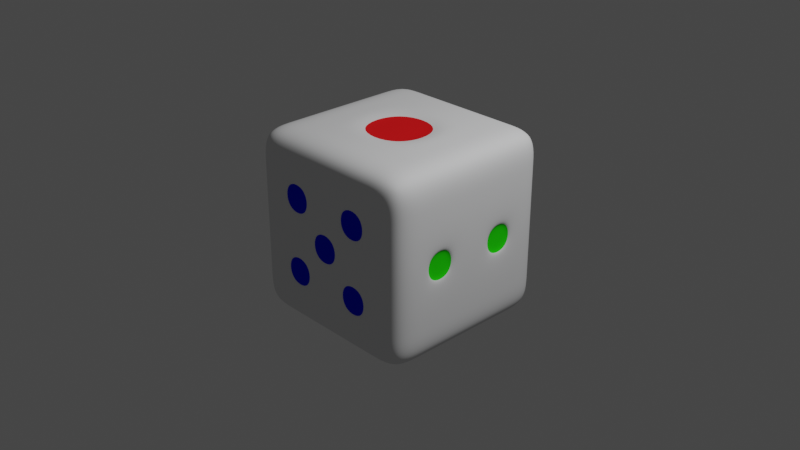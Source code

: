 # Source: blend.blend  (saved by Blender 3.5.10; exported with 4.5.12 LTS)
import bpy
from mathutils import Matrix  # noqa: F401  (used for matrix-valued properties, if any)

bpy.ops.wm.read_factory_settings(use_empty=True)
scene = bpy.context.scene
scene.name = 'Scene'

# ---- collections
col_collection = bpy.data.collections.new('Collection'); scene.collection.children.link(col_collection)

# ---- materials (node trees are filled in below, after node groups)
mat_material = bpy.data.materials.new('Material')
mat_material.alpha_threshold = 0.0
mat_material.use_transparent_shadow = False
mat_material.diffuse_color = (0.7883, 0.7912, 0.8, 1.0)
mat_material.roughness = 0.5
mat_material.line_color = (0.0, 0.0, 0.0, 1.0)
mat_001 = bpy.data.materials.new('材质.001')
mat_001.use_transparent_shadow = False
mat_001.diffuse_color = (0.8, 0.01284, 0.01509, 1.0)
mat_002 = bpy.data.materials.new('材质.002')
mat_002.use_transparent_shadow = False
mat_002.diffuse_color = (0.001002, 0.008386, 0.8, 1.0)
mat_003 = bpy.data.materials.new('材质.003')
mat_003.use_transparent_shadow = False
mat_003.diffuse_color = (0.02079, 0.8, 0.004005, 1.0)

# ---- node groups
ng_auto_smooth = bpy.data.node_groups.new('Auto Smooth', 'GeometryNodeTree')
_s = ng_auto_smooth.interface.new_socket(name='Geometry', in_out='OUTPUT', socket_type='NodeSocketGeometry')
_s = ng_auto_smooth.interface.new_socket(name='Geometry', in_out='INPUT', socket_type='NodeSocketGeometry')
_s = ng_auto_smooth.interface.new_socket(name='Angle', in_out='INPUT', socket_type='NodeSocketFloat')
_s.subtype = 'ANGLE'
_s.min_value = 0.0
_s.max_value = 3.142
ng_auto_smooth.is_modifier = True
_N = ng_auto_smooth.nodes; _L = ng_auto_smooth.links
n0 = _N.new('NodeGroupOutput'); n0.name = 'Group Output'; n0.location = (480, -100)
n1 = _N.new('NodeGroupInput'); n1.name = 'Group Input'; n1.location = (-420, -300)
n2 = _N.new('NodeGroupInput'); n2.name = 'Group Input.001'; n2.location = (-60, -100)
n3 = _N.new('GeometryNodeSetShadeSmooth'); n3.name = 'Set Shade Smooth'; n3.location = (120, -100)
n3.domain = 'EDGE'
n4 = _N.new('GeometryNodeSetShadeSmooth'); n4.name = 'Set Shade Smooth.001'; n4.location = (300, -100)
n5 = _N.new('GeometryNodeInputMeshEdgeAngle'); n5.name = 'Edge Angle'; n5.location = (-420, -220)
n6 = _N.new('GeometryNodeInputEdgeSmooth'); n6.name = 'Is Edge Smooth'; n6.location = (-60, -160)
n7 = _N.new('GeometryNodeInputShadeSmooth'); n7.name = 'Is Face Smooth'; n7.location = (-240, -340)
n8 = _N.new('FunctionNodeBooleanMath'); n8.name = 'Boolean Math'; n8.location = (-60, -220)
n9 = _N.new('FunctionNodeCompare'); n9.name = 'Compare'; n9.location = (-240, -180)
n9.operation = 'LESS_EQUAL'
_L.new(n5.outputs[0], n9.inputs[0])
_L.new(n4.outputs[0], n0.inputs[0])
_L.new(n1.outputs[1], n9.inputs[1])
_L.new(n9.outputs[0], n8.inputs[0])
_L.new(n7.outputs[0], n8.inputs[1])
_L.new(n2.outputs[0], n3.inputs[0])
_L.new(n6.outputs[0], n3.inputs[1])
_L.new(n3.outputs[0], n4.inputs[0])
_L.new(n8.outputs[0], n3.inputs[2])
n0.is_active_output = True

# ---- material node trees

# ---- world
world_world = bpy.data.worlds.new('World'); scene.world = world_world
world_world.use_nodes = True; world_world.node_tree.nodes.clear()
_N = world_world.node_tree.nodes; _L = world_world.node_tree.links
n0 = _N.new('ShaderNodeOutputWorld'); n0.name = 'World Output'; n0.location = (300, 300)
n1 = _N.new('ShaderNodeBackground'); n1.name = 'Background'; n1.location = (10, 300)
n1.inputs[0].default_value = (0.05088, 0.05088, 0.05088, 1.0)
_L.new(n1.outputs[0], n0.inputs[0])
n0.is_active_output = True
world_world.color = (0.05088, 0.05088, 0.05088)
world_world.use_sun_shadow = False
world_world.sun_shadow_jitter_overblur = 0.0

# ---- cameras
cam_camera = bpy.data.cameras.new('Camera')
cam_camera.clip_end = 100.0
cam_camera.ortho_scale = 7.314

# ---- lights
light_light = bpy.data.lights.new('Light', 'POINT')
light_light.transmission_factor = 0.0
light_light.energy = 1000.0
light_light.shadow_soft_size = 0.1
light_light.shadow_maximum_resolution = 0.006
light_light.use_absolute_resolution = True

# ---- meshes
me_cube = bpy.data.meshes.new('Cube')
me_cube.from_pydata([(1.0, 1.0, 1.0), (1.0, 1.0, -1.0), (1.0, -1.0, 1.0), (1.0, -1.0, -1.0), (-1.0, 1.0, 1.0), (-1.0, 1.0, -1.0), (-1.0, -1.0, 1.0), (-1.0, -1.0, -1.0), (-1.0, 0.6, -1.0), (-1.0, 0.2, -1.0), (-1.0, -0.2, -1.0), (-1.0, -0.6, -1.0), (0.6, 1.0, -1.0), (0.2, 1.0, -1.0), (-0.2, 1.0, -1.0), (-0.6, 1.0, -1.0), (1.0, 1.0, 0.6), (1.0, 1.0, 0.2), (1.0, 1.0, -0.2), (1.0, 1.0, -0.6), (-1.0, -1.0, -0.6), (-1.0, -1.0, -0.2), (-1.0, -1.0, 0.2), (-1.0, -1.0, 0.6), (1.0, -1.0, 0.6), (1.0, -1.0, 0.2), (1.0, -1.0, -0.2), (1.0, -1.0, -0.6), (-1.0, 1.0, 0.6), (-1.0, 1.0, 0.2), (-1.0, 1.0, -0.2), (-1.0, 1.0, -0.6), (0.6, -1.0, 1.0), (0.2, -1.0, 1.0), (-0.2, -1.0, 1.0), (-0.6, -1.0, 1.0), (1.0, 0.6, 1.0), (1.0, 0.2, 1.0), (1.0, -0.2, 1.0), (1.0, -0.6, 1.0), (-0.6, -1.0, -1.0), (-0.2, -1.0, -1.0), (0.2, -1.0, -1.0), (0.6, -1.0, -1.0), (-1.0, -0.6, 1.0), (-1.0, -0.2, 1.0), (-1.0, 0.2, 1.0), (-1.0, 0.6, 1.0), (-0.6, 1.0, 1.0), (-0.2, 1.0, 1.0), (0.2, 1.0, 1.0), (0.6, 1.0, 1.0), (1.0, -0.6, -1.0), (1.0, -0.2, -1.0), (1.0, 0.2, -1.0), (1.0, 0.6, -1.0), (-0.5265, 0.96, -0.5265), (-0.2735, 0.96, -0.5265), (0.2, 1.0, -0.6), (0.6, 1.0, -0.6), (-0.5265, 0.96, -0.2735), (-0.1265, 0.96, -0.1265), (0.1265, 0.96, -0.1265), (0.6, 1.0, -0.2), (-0.6, 1.0, 0.2), (-0.1265, 0.96, 0.1265), (0.2735, 0.96, 0.2735), (0.5265, 0.96, 0.2735), (-0.6, 1.0, 0.6), (-0.2, 1.0, 0.6), (0.2735, 0.96, 0.5265), (0.5265, 0.96, 0.5265), (1.0, 0.6, -0.6), (1.0, 0.2, -0.6), (1.0, -0.2, -0.6), (1.0, -0.6, -0.6), (0.96, 0.5265, -0.1265), (0.96, 0.2735, -0.1265), (0.96, -0.2735, -0.1265), (0.96, -0.5265, -0.1265), (0.96, 0.5265, 0.1265), (0.96, 0.2735, 0.1265), (0.96, -0.2735, 0.1265), (0.96, -0.5265, 0.1265), (1.0, 0.6, 0.6), (1.0, 0.2, 0.6), (1.0, -0.2, 0.6), (1.0, -0.6, 0.6), (-0.5265, 0.5265, -0.96), (-0.5265, 0.2735, -0.96), (-0.5265, -0.2735, -0.96), (-0.5265, -0.5265, -0.96), (-0.2735, 0.5265, -0.96), (-0.2735, 0.2735, -0.96), (-0.2735, -0.2735, -0.96), (-0.2735, -0.5265, -0.96), (0.1265, 0.5265, -0.96), (0.1265, 0.2735, -0.96), (0.1265, -0.2735, -0.96), (0.1265, -0.5265, -0.96), (0.5265, 0.5265, -0.96), (0.5265, 0.2735, -0.96), (0.5265, -0.2735, -0.96), (0.5265, -0.5265, -0.96), (-0.96, -0.5265, -0.5265), (-0.96, -0.2735, -0.5265), (-0.96, 0.2735, -0.5265), (-0.96, 0.5265, -0.5265), (-0.96, -0.5265, -0.2735), (-0.96, -0.2735, -0.2735), (-0.96, 0.2735, -0.2735), (-0.96, 0.5265, -0.2735), (-0.96, -0.5265, 0.2735), (-0.96, -0.2735, 0.2735), (-0.96, 0.2735, 0.2735), (-0.96, 0.5265, 0.2735), (-0.96, -0.5265, 0.5265), (-0.96, -0.2735, 0.5265), (-0.96, 0.2735, 0.5265), (-0.96, 0.5265, 0.5265), (0.5265, -0.96, -0.5265), (0.2735, -0.96, -0.5265), (-0.2735, -0.96, -0.5265), (-0.5265, -0.96, -0.5265), (0.5265, -0.96, -0.2735), (0.1265, -0.96, -0.1265), (-0.2735, -0.96, -0.2735), (-0.5265, -0.96, -0.2735), (0.5265, -0.96, 0.2735), (0.1265, -0.96, 0.1265), (-0.2735, -0.96, 0.2735), (-0.5265, -0.96, 0.2735), (0.5265, -0.96, 0.5265), (0.2735, -0.96, 0.5265), (-0.2735, -0.96, 0.5265), (-0.5265, -0.96, 0.5265), (0.6, 0.6, 1.0), (0.6, 0.2, 1.0), (0.6, -0.2, 1.0), (0.6, -0.6, 1.0), (0.2, 0.6, 1.0), (0.2594, 0.2594, 0.96), (0.2594, -0.2594, 0.96), (0.2, -0.6, 1.0), (-0.2, 0.6, 1.0), (-0.2594, 0.2594, 0.96), (-0.2594, -0.2594, 0.96), (-0.2, -0.6, 1.0), (-0.6, 0.6, 1.0), (-0.6, 0.2, 1.0), (-0.6, -0.2, 1.0), (-0.6, -0.6, 1.0), (-0.6, 0.6, -1.0), (-0.6, 0.2, -1.0), (-0.1265, 0.5265, -0.96), (-0.1265, 0.2735, -0.96), (-0.2, 0.6, -1.0), (-0.2, 0.2, -1.0), (0.2735, 0.5265, -0.96), (0.2735, 0.2735, -0.96), (0.2, 0.6, -1.0), (0.2, 0.2, -1.0), (0.6, 0.6, -1.0), (0.6, 0.2, -1.0), (-0.6, -0.2, -1.0), (-0.6, -0.6, -1.0), (-0.1265, -0.2735, -0.96), (-0.1265, -0.5265, -0.96), (-0.2, -0.2, -1.0), (-0.2, -0.6, -1.0), (0.2735, -0.2735, -0.96), (0.2735, -0.5265, -0.96), (0.2, -0.2, -1.0), (0.2, -0.6, -1.0), (0.6, -0.2, -1.0), (0.6, -0.6, -1.0), (-0.6, 1.0, -0.6), (-0.2, 1.0, -0.6), (-0.6, 1.0, -0.2), (0.2, 1.0, -0.2), (-0.2, 1.0, -0.2), (-0.2735, 0.96, -0.2735), (-0.2, 1.0, 0.2), (0.6, 1.0, 0.2), (0.2, 1.0, 0.2), (0.1265, 0.96, 0.1265), (0.2, 1.0, 0.6), (0.6, 1.0, 0.6), (1.0, 0.6, -0.2), (1.0, 0.2, -0.2), (1.0, -0.2, -0.2), (1.0, -0.6, -0.2), (1.0, 0.6, 0.2), (1.0, 0.2, 0.2), (1.0, -0.2, 0.2), (1.0, -0.6, 0.2), (-1.0, -0.6, -0.6), (-1.0, -0.2, -0.6), (-1.0, 0.2, -0.6), (-1.0, 0.6, -0.6), (-1.0, -0.6, -0.2), (-1.0, -0.2, -0.2), (-1.0, 0.2, -0.2), (-1.0, 0.6, -0.2), (-1.0, -0.6, 0.2), (-1.0, -0.2, 0.2), (-1.0, 0.2, 0.2), (-1.0, 0.6, 0.2), (-1.0, -0.6, 0.6), (-1.0, -0.2, 0.6), (-1.0, 0.2, 0.6), (-1.0, 0.6, 0.6), (0.6, -1.0, -0.6), (0.2, -1.0, -0.6), (-0.2, -1.0, -0.6), (-0.6, -1.0, -0.6), (0.6, -1.0, -0.2), (-0.6, -1.0, -0.2), (0.2, -1.0, -0.2), (0.2735, -0.96, -0.2735), (-0.2, -1.0, -0.2), (-0.1265, -0.96, -0.1265), (0.6, -1.0, 0.2), (-0.6, -1.0, 0.2), (0.2, -1.0, 0.2), (0.2735, -0.96, 0.2735), (-0.2, -1.0, 0.2), (-0.1265, -0.96, 0.1265), (0.6, -1.0, 0.6), (0.2, -1.0, 0.6), (-0.2, -1.0, 0.6), (-0.6, -1.0, 0.6), (0.4686, 0.4686, 1.004), (0.4686, -0.4686, 1.004), (-0.4686, 0.4686, 1.004), (-0.4686, -0.4686, 1.004), (-0.5633, 0.5633, -0.98), (-0.5633, 0.2367, -0.98), (-0.2367, 0.5633, -0.98), (-0.2367, 0.2367, -0.98), (-0.1633, 0.5633, -0.98), (-0.1633, 0.2367, -0.98), (0.1633, 0.5633, -0.98), (0.1633, 0.2367, -0.98), (0.2367, 0.5633, -0.98), (0.2367, 0.2367, -0.98), (0.5633, 0.5633, -0.98), (0.5633, 0.2367, -0.98), (-0.5633, -0.2367, -0.98), (-0.5633, -0.5633, -0.98), (-0.2367, -0.2367, -0.98), (-0.2367, -0.5633, -0.98), (-0.1633, -0.2367, -0.98), (-0.1633, -0.5633, -0.98), (0.1633, -0.2367, -0.98), (0.1633, -0.5633, -0.98), (0.2367, -0.2367, -0.98), (0.2367, -0.5633, -0.98), (0.5633, -0.2367, -0.98), (0.5633, -0.5633, -0.98), (0.98, 0.5633, -0.1633), (0.98, 0.2367, -0.1633), (0.98, -0.2367, -0.1633), (0.98, -0.5633, -0.1633), (0.98, 0.5633, 0.1633), (0.98, 0.2367, 0.1633), (0.98, -0.2367, 0.1633), (0.98, -0.5633, 0.1633), (-0.98, -0.5633, -0.5633), (-0.98, -0.2367, -0.5633), (-0.98, 0.2367, -0.5633), (-0.98, 0.5633, -0.5633), (-0.98, -0.5633, -0.2367), (-0.98, -0.2367, -0.2367), (-0.98, 0.2367, -0.2367), (-0.98, 0.5633, -0.2367), (-0.98, -0.5633, 0.2367), (-0.98, -0.2367, 0.2367), (-0.98, 0.2367, 0.2367), (-0.98, 0.5633, 0.2367), (-0.98, -0.5633, 0.5633), (-0.98, -0.2367, 0.5633), (-0.98, 0.2367, 0.5633), (-0.98, 0.5633, 0.5633), (0.5633, -0.98, -0.5633), (0.2367, -0.98, -0.5633), (-0.2367, -0.98, -0.5633), (-0.5633, -0.98, -0.5633), (0.5633, -0.98, -0.2367), (0.2367, -0.98, -0.2367), (0.1633, -0.98, -0.1633), (-0.1633, -0.98, -0.1633), (-0.2367, -0.98, -0.2367), (-0.5633, -0.98, -0.2367), (0.5633, -0.98, 0.2367), (0.2367, -0.98, 0.2367), (0.1633, -0.98, 0.1633), (-0.1633, -0.98, 0.1633), (-0.2367, -0.98, 0.2367), (-0.5633, -0.98, 0.2367), (0.5633, -0.98, 0.5633), (0.2367, -0.98, 0.5633), (-0.2367, -0.98, 0.5633), (-0.5633, -0.98, 0.5633), (0.3461, 0.3461, 0.9756), (0.3461, -0.3461, 0.9756), (-0.3461, 0.3461, 0.9756), (-0.3461, -0.3461, 0.9756), (-0.5633, 0.98, -0.5633), (-0.2367, 0.98, -0.5633), (-0.5633, 0.98, -0.2367), (-0.2367, 0.98, -0.2367), (-0.1633, 0.98, -0.1633), (0.1633, 0.98, -0.1633), (-0.1633, 0.98, 0.1633), (0.1633, 0.98, 0.1633), (0.2367, 0.98, 0.2367), (0.5633, 0.98, 0.2367), (0.2367, 0.98, 0.5633), (0.5633, 0.98, 0.5633)], [], [(151, 44, 6, 35), (231, 35, 6, 23), (211, 47, 4, 28), (175, 52, 3, 43), (87, 39, 2, 24), (187, 51, 0, 16), (12, 59, 19, 1), (59, 63, 18, 19), (63, 183, 17, 18), (183, 187, 16, 17), (5, 31, 176, 15), (15, 176, 177, 14), (14, 177, 58, 13), (13, 58, 59, 12), (31, 30, 178, 176), (56, 60, 181, 57), (177, 180, 179, 58), (58, 179, 63, 59), (30, 29, 64, 178), (178, 64, 182, 180), (61, 65, 185, 62), (179, 184, 183, 63), (29, 28, 68, 64), (64, 68, 69, 182), (182, 69, 186, 184), (66, 70, 71, 67), (28, 4, 48, 68), (68, 48, 49, 69), (69, 49, 50, 186), (186, 50, 51, 187), (52, 75, 27, 3), (75, 191, 26, 27), (191, 195, 25, 26), (195, 87, 24, 25), (1, 19, 72, 55), (55, 72, 73, 54), (54, 73, 74, 53), (53, 74, 75, 52), (19, 18, 188, 72), (72, 188, 189, 73), (73, 189, 190, 74), (74, 190, 191, 75), (18, 17, 192, 188), (76, 80, 81, 77), (189, 193, 194, 190), (78, 82, 83, 79), (17, 16, 84, 192), (192, 84, 85, 193), (193, 85, 86, 194), (194, 86, 87, 195), (16, 0, 36, 84), (84, 36, 37, 85), (85, 37, 38, 86), (86, 38, 39, 87), (11, 165, 40, 7), (165, 169, 41, 40), (169, 173, 42, 41), (173, 175, 43, 42), (5, 15, 152, 8), (8, 152, 153, 9), (9, 153, 164, 10), (10, 164, 165, 11), (15, 14, 156, 152), (88, 92, 93, 89), (153, 157, 168, 164), (90, 94, 95, 91), (14, 13, 160, 156), (154, 96, 97, 155), (157, 161, 172, 168), (166, 98, 99, 167), (13, 12, 162, 160), (158, 100, 101, 159), (161, 163, 174, 172), (170, 102, 103, 171), (12, 1, 55, 162), (162, 55, 54, 163), (163, 54, 53, 174), (174, 53, 52, 175), (8, 199, 31, 5), (199, 203, 30, 31), (203, 207, 29, 30), (207, 211, 28, 29), (7, 20, 196, 11), (11, 196, 197, 10), (10, 197, 198, 9), (9, 198, 199, 8), (20, 21, 200, 196), (104, 108, 109, 105), (197, 201, 202, 198), (106, 110, 111, 107), (21, 22, 204, 200), (200, 204, 205, 201), (201, 205, 206, 202), (202, 206, 207, 203), (22, 23, 208, 204), (112, 116, 117, 113), (205, 209, 210, 206), (114, 118, 119, 115), (23, 6, 44, 208), (208, 44, 45, 209), (209, 45, 46, 210), (210, 46, 47, 211), (40, 215, 20, 7), (215, 217, 21, 20), (217, 223, 22, 21), (223, 231, 23, 22), (3, 27, 212, 43), (43, 212, 213, 42), (42, 213, 214, 41), (41, 214, 215, 40), (27, 26, 216, 212), (120, 124, 219, 121), (213, 218, 220, 214), (122, 126, 127, 123), (26, 25, 222, 216), (216, 222, 224, 218), (125, 129, 227, 221), (220, 226, 223, 217), (25, 24, 228, 222), (128, 132, 133, 225), (224, 229, 230, 226), (130, 134, 135, 131), (24, 2, 32, 228), (228, 32, 33, 229), (229, 33, 34, 230), (230, 34, 35, 231), (39, 139, 32, 2), (139, 143, 33, 32), (143, 147, 34, 33), (147, 151, 35, 34), (0, 51, 136, 36), (36, 136, 137, 37), (37, 137, 138, 38), (38, 138, 139, 39), (51, 50, 140, 136), (136, 140, 232, 137), (137, 232, 233, 138), (138, 233, 143, 139), (50, 49, 144, 140), (140, 144, 234, 232), (141, 145, 146, 142), (233, 235, 147, 143), (49, 48, 148, 144), (144, 148, 149, 234), (234, 149, 150, 235), (235, 150, 151, 147), (48, 4, 47, 148), (148, 47, 46, 149), (149, 46, 45, 150), (150, 45, 44, 151), (236, 237, 153, 152), (239, 238, 156, 157), (238, 236, 152, 156), (237, 239, 157, 153), (240, 241, 157, 156), (243, 242, 160, 161), (242, 240, 156, 160), (241, 243, 161, 157), (244, 245, 161, 160), (247, 246, 162, 163), (246, 244, 160, 162), (245, 247, 163, 161), (248, 249, 165, 164), (251, 250, 168, 169), (250, 248, 164, 168), (249, 251, 169, 165), (252, 253, 169, 168), (255, 254, 172, 173), (254, 252, 168, 172), (253, 255, 173, 169), (256, 257, 173, 172), (259, 258, 174, 175), (258, 256, 172, 174), (257, 259, 175, 173), (308, 309, 177, 176), (311, 310, 178, 180), (312, 313, 179, 180), (315, 314, 182, 184), (316, 317, 183, 184), (319, 318, 186, 187), (310, 308, 176, 178), (309, 311, 180, 177), (314, 312, 180, 182), (313, 315, 184, 179), (318, 316, 184, 186), (317, 319, 187, 183), (260, 261, 189, 188), (262, 263, 191, 190), (265, 264, 192, 193), (267, 266, 194, 195), (264, 260, 188, 192), (261, 265, 193, 189), (266, 262, 190, 194), (263, 267, 195, 191), (268, 269, 197, 196), (270, 271, 199, 198), (273, 272, 200, 201), (275, 274, 202, 203), (276, 277, 205, 204), (278, 279, 207, 206), (281, 280, 208, 209), (283, 282, 210, 211), (272, 268, 196, 200), (269, 273, 201, 197), (274, 270, 198, 202), (271, 275, 203, 199), (280, 276, 204, 208), (277, 281, 209, 205), (282, 278, 206, 210), (279, 283, 211, 207), (284, 285, 213, 212), (286, 287, 215, 214), (289, 288, 216, 218), (290, 291, 220, 218), (293, 292, 220, 217), (294, 295, 224, 222), (297, 296, 224, 226), (298, 299, 223, 226), (301, 300, 228, 229), (303, 302, 230, 231), (288, 284, 212, 216), (285, 289, 218, 213), (292, 286, 214, 220), (287, 293, 217, 215), (296, 290, 218, 224), (291, 297, 226, 220), (300, 294, 222, 228), (295, 301, 229, 224), (302, 298, 226, 230), (299, 303, 231, 223), (304, 305, 233, 232), (307, 306, 234, 235), (306, 304, 232, 234), (305, 307, 235, 233), (88, 89, 237, 236), (93, 92, 238, 239), (92, 88, 236, 238), (89, 93, 239, 237), (154, 155, 241, 240), (97, 96, 242, 243), (96, 154, 240, 242), (155, 97, 243, 241), (158, 159, 245, 244), (101, 100, 246, 247), (100, 158, 244, 246), (159, 101, 247, 245), (90, 91, 249, 248), (95, 94, 250, 251), (94, 90, 248, 250), (91, 95, 251, 249), (166, 167, 253, 252), (99, 98, 254, 255), (98, 166, 252, 254), (167, 99, 255, 253), (170, 171, 257, 256), (103, 102, 258, 259), (102, 170, 256, 258), (171, 103, 259, 257), (76, 77, 261, 260), (78, 79, 263, 262), (81, 80, 264, 265), (83, 82, 266, 267), (80, 76, 260, 264), (77, 81, 265, 261), (82, 78, 262, 266), (79, 83, 267, 263), (104, 105, 269, 268), (106, 107, 271, 270), (109, 108, 272, 273), (111, 110, 274, 275), (112, 113, 277, 276), (114, 115, 279, 278), (117, 116, 280, 281), (119, 118, 282, 283), (108, 104, 268, 272), (105, 109, 273, 269), (110, 106, 270, 274), (107, 111, 275, 271), (116, 112, 276, 280), (113, 117, 281, 277), (118, 114, 278, 282), (115, 119, 283, 279), (120, 121, 285, 284), (122, 123, 287, 286), (219, 124, 288, 289), (125, 221, 291, 290), (127, 126, 292, 293), (128, 225, 295, 294), (227, 129, 296, 297), (130, 131, 299, 298), (133, 132, 300, 301), (135, 134, 302, 303), (124, 120, 284, 288), (121, 219, 289, 285), (126, 122, 286, 292), (123, 127, 293, 287), (129, 125, 290, 296), (221, 227, 297, 291), (132, 128, 294, 300), (225, 133, 301, 295), (134, 130, 298, 302), (131, 135, 303, 299), (141, 142, 305, 304), (146, 145, 306, 307), (145, 141, 304, 306), (142, 146, 307, 305), (56, 57, 309, 308), (181, 60, 310, 311), (61, 62, 313, 312), (185, 65, 314, 315), (66, 67, 317, 316), (71, 70, 318, 319), (60, 56, 308, 310), (57, 181, 311, 309), (65, 61, 312, 314), (62, 185, 315, 313), (70, 66, 316, 318), (67, 71, 319, 317)])
me_cube.polygons.foreach_set('use_smooth', [True] * 318)
me_cube.polygons.foreach_set('material_index', [0, 0, 0, 0, 0, 0, 0, 0, 0, 0, 0, 0, 0, 0, 0, 2, 0, 0, 0, 0, 2, 0, 0, 0, 0, 2, 0, 0, 0, 0, 0, 0, 0, 0, 0, 0, 0, 0, 0, 0, 0, 0, 0, 3, 0, 3, 0, 0, 0, 0, 0, 0, 0, 0, 0, 0, 0, 0, 0, 0, 0, 0, 0, 1, 0, 1, 0, 1, 0, 1, 0, 1, 0, 1, 0, 0, 0, 0, 0, 0, 0, 0, 0, 0, 0, 0, 0, 3, 0, 3, 0, 0, 0, 0, 0, 3, 0, 3, 0, 0, 0, 0, 0, 0, 0, 0, 0, 0, 0, 0, 0, 2, 0, 2, 0, 0, 2, 0, 0, 2, 0, 2, 0, 0, 0, 0, 0, 0, 0, 0, 0, 0, 0, 0, 0, 0, 0, 0, 0, 0, 1, 0, 0, 0, 0, 0, 0, 0, 0, 0, 0, 0, 0, 0, 0, 0, 0, 0, 0, 0, 0, 0, 0, 0, 0, 0, 0, 0, 0, 0, 0, 0, 0, 0, 0, 0, 0, 0, 0, 0, 0, 0, 0, 0, 0, 0, 0, 0, 0, 0, 0, 0, 0, 0, 0, 0, 0, 0, 0, 0, 0, 0, 0, 0, 0, 0, 0, 0, 0, 0, 0, 0, 0, 0, 0, 0, 0, 0, 0, 0, 0, 0, 0, 0, 0, 0, 0, 0, 0, 0, 0, 0, 0, 0, 1, 1, 1, 1, 1, 1, 1, 1, 1, 1, 1, 1, 1, 1, 1, 1, 1, 1, 1, 1, 1, 1, 1, 1, 3, 3, 3, 3, 3, 3, 3, 3, 3, 3, 3, 3, 3, 3, 3, 3, 3, 3, 3, 3, 3, 3, 3, 3, 2, 2, 2, 2, 2, 2, 2, 2, 2, 2, 2, 2, 2, 2, 2, 2, 2, 2, 2, 2, 1, 1, 1, 1, 2, 2, 2, 2, 2, 2, 2, 2, 2, 2, 2, 2])
_uv = me_cube.uv_layers.new(name='UVMap')
_uv.uv.foreach_set('vector', [0.825, 0.7, 0.875, 0.7, 0.875, 0.75, 0.825, 0.75, 0.575, 0.95, 0.625, 0.95, 0.625, 1.0, 0.575, 1.0, 0.575, 0.2, 0.625, 0.2, 0.625, 0.25, 0.575, 0.25, 0.325, 0.7, 0.375, 0.7, 0.375, 0.75, 0.325, 0.75, 0.575, 0.7, 0.625, 0.7, 0.625, 0.75, 0.575, 0.75, 0.575, 0.45, 0.625, 0.45, 0.625, 0.5, 0.575, 0.5, 0.375, 0.45, 0.425, 0.45, 0.425, 0.5, 0.375, 0.5, 0.425, 0.45, 0.475, 0.45, 0.475, 0.5, 0.425, 0.5, 0.475, 0.45, 0.525, 0.45, 0.525, 0.5, 0.475, 0.5, 0.525, 0.45, 0.575, 0.45, 0.575, 0.5, 0.525, 0.5, 0.375, 0.25, 0.425, 0.25, 0.425, 0.3, 0.375, 0.3, 0.375, 0.3, 0.425, 0.3, 0.425, 0.35, 0.375, 0.35, 0.375, 0.35, 0.425, 0.35, 0.425, 0.4, 0.375, 0.4, 0.375, 0.4, 0.425, 0.4, 0.425, 0.45, 0.375, 0.45, 0.425, 0.25, 0.475, 0.25, 0.475, 0.3, 0.425, 0.3, 0.4342, 0.3092, 0.4658, 0.3092, 0.4658, 0.3408, 0.4342, 0.3408, 0.425, 0.35, 0.475, 0.35, 0.475, 0.4, 0.425, 0.4, 0.425, 0.4, 0.475, 0.4, 0.475, 0.45, 0.425, 0.45, 0.475, 0.25, 0.525, 0.25, 0.525, 0.3, 0.475, 0.3, 0.475, 0.3, 0.525, 0.3, 0.525, 0.35, 0.475, 0.35, 0.4842, 0.3592, 0.5158, 0.3592, 0.5158, 0.3908, 0.4842, 0.3908, 0.475, 0.4, 0.525, 0.4, 0.525, 0.45, 0.475, 0.45, 0.525, 0.25, 0.575, 0.25, 0.575, 0.3, 0.525, 0.3, 0.525, 0.3, 0.575, 0.3, 0.575, 0.35, 0.525, 0.35, 0.525, 0.35, 0.575, 0.35, 0.575, 0.4, 0.525, 0.4, 0.5342, 0.4092, 0.5658, 0.4092, 0.5658, 0.4408, 0.5342, 0.4408, 0.575, 0.25, 0.625, 0.25, 0.625, 0.3, 0.575, 0.3, 0.575, 0.3, 0.625, 0.3, 0.625, 0.35, 0.575, 0.35, 0.575, 0.35, 0.625, 0.35, 0.625, 0.4, 0.575, 0.4, 0.575, 0.4, 0.625, 0.4, 0.625, 0.45, 0.575, 0.45, 0.375, 0.7, 0.425, 0.7, 0.425, 0.75, 0.375, 0.75, 0.425, 0.7, 0.475, 0.7, 0.475, 0.75, 0.425, 0.75, 0.475, 0.7, 0.525, 0.7, 0.525, 0.75, 0.475, 0.75, 0.525, 0.7, 0.575, 0.7, 0.575, 0.75, 0.525, 0.75, 0.375, 0.5, 0.425, 0.5, 0.425, 0.55, 0.375, 0.55, 0.375, 0.55, 0.425, 0.55, 0.425, 0.6, 0.375, 0.6, 0.375, 0.6, 0.425, 0.6, 0.425, 0.65, 0.375, 0.65, 0.375, 0.65, 0.425, 0.65, 0.425, 0.7, 0.375, 0.7, 0.425, 0.5, 0.475, 0.5, 0.475, 0.55, 0.425, 0.55, 0.425, 0.55, 0.475, 0.55, 0.475, 0.6, 0.425, 0.6, 0.425, 0.6, 0.475, 0.6, 0.475, 0.65, 0.425, 0.65, 0.425, 0.65, 0.475, 0.65, 0.475, 0.7, 0.425, 0.7, 0.475, 0.5, 0.525, 0.5, 0.525, 0.55, 0.475, 0.55, 0.4842, 0.5592, 0.5158, 0.5592, 0.5158, 0.5908, 0.4842, 0.5908, 0.475, 0.6, 0.525, 0.6, 0.525, 0.65, 0.475, 0.65, 0.4842, 0.6592, 0.5158, 0.6592, 0.5158, 0.6908, 0.4842, 0.6908, 0.525, 0.5, 0.575, 0.5, 0.575, 0.55, 0.525, 0.55, 0.525, 0.55, 0.575, 0.55, 0.575, 0.6, 0.525, 0.6, 0.525, 0.6, 0.575, 0.6, 0.575, 0.65, 0.525, 0.65, 0.525, 0.65, 0.575, 0.65, 0.575, 0.7, 0.525, 0.7, 0.575, 0.5, 0.625, 0.5, 0.625, 0.55, 0.575, 0.55, 0.575, 0.55, 0.625, 0.55, 0.625, 0.6, 0.575, 0.6, 0.575, 0.6, 0.625, 0.6, 0.625, 0.65, 0.575, 0.65, 0.575, 0.65, 0.625, 0.65, 0.625, 0.7, 0.575, 0.7, 0.125, 0.7, 0.175, 0.7, 0.175, 0.75, 0.125, 0.75, 0.175, 0.7, 0.225, 0.7, 0.225, 0.75, 0.175, 0.75, 0.225, 0.7, 0.275, 0.7, 0.275, 0.75, 0.225, 0.75, 0.275, 0.7, 0.325, 0.7, 0.325, 0.75, 0.275, 0.75, 0.125, 0.5, 0.175, 0.5, 0.175, 0.55, 0.125, 0.55, 0.125, 0.55, 0.175, 0.55, 0.175, 0.6, 0.125, 0.6, 0.125, 0.6, 0.175, 0.6, 0.175, 0.65, 0.125, 0.65, 0.125, 0.65, 0.175, 0.65, 0.175, 0.7, 0.125, 0.7, 0.175, 0.5, 0.225, 0.5, 0.225, 0.55, 0.175, 0.55, 0.1842, 0.5592, 0.2158, 0.5592, 0.2158, 0.5908, 0.1842, 0.5908, 0.175, 0.6, 0.225, 0.6, 0.225, 0.65, 0.175, 0.65, 0.1842, 0.6592, 0.2158, 0.6592, 0.2158, 0.6908, 0.1842, 0.6908, 0.225, 0.5, 0.275, 0.5, 0.275, 0.55, 0.225, 0.55, 0.2342, 0.5592, 0.2658, 0.5592, 0.2658, 0.5908, 0.2342, 0.5908, 0.225, 0.6, 0.275, 0.6, 0.275, 0.65, 0.225, 0.65, 0.2342, 0.6592, 0.2658, 0.6592, 0.2658, 0.6908, 0.2342, 0.6908, 0.275, 0.5, 0.325, 0.5, 0.325, 0.55, 0.275, 0.55, 0.2842, 0.5592, 0.3158, 0.5592, 0.3158, 0.5908, 0.2842, 0.5908, 0.275, 0.6, 0.325, 0.6, 0.325, 0.65, 0.275, 0.65, 0.2842, 0.6592, 0.3158, 0.6592, 0.3158, 0.6908, 0.2842, 0.6908, 0.325, 0.5, 0.375, 0.5, 0.375, 0.55, 0.325, 0.55, 0.325, 0.55, 0.375, 0.55, 0.375, 0.6, 0.325, 0.6, 0.325, 0.6, 0.375, 0.6, 0.375, 0.65, 0.325, 0.65, 0.325, 0.65, 0.375, 0.65, 0.375, 0.7, 0.325, 0.7, 0.375, 0.2, 0.425, 0.2, 0.425, 0.25, 0.375, 0.25, 0.425, 0.2, 0.475, 0.2, 0.475, 0.25, 0.425, 0.25, 0.475, 0.2, 0.525, 0.2, 0.525, 0.25, 0.475, 0.25, 0.525, 0.2, 0.575, 0.2, 0.575, 0.25, 0.525, 0.25, 0.375, 0.0, 0.425, 0.0, 0.425, 0.05, 0.375, 0.05, 0.375, 0.05, 0.425, 0.05, 0.425, 0.1, 0.375, 0.1, 0.375, 0.1, 0.425, 0.1, 0.425, 0.15, 0.375, 0.15, 0.375, 0.15, 0.425, 0.15, 0.425, 0.2, 0.375, 0.2, 0.425, 0.0, 0.475, 0.0, 0.475, 0.05, 0.425, 0.05, 0.4342, 0.05918, 0.4658, 0.05918, 0.4658, 0.09082, 0.4342, 0.09082, 0.425, 0.1, 0.475, 0.1, 0.475, 0.15, 0.425, 0.15, 0.4342, 0.1592, 0.4658, 0.1592, 0.4658, 0.1908, 0.4342, 0.1908, 0.475, 0.0, 0.525, 0.0, 0.525, 0.05, 0.475, 0.05, 0.475, 0.05, 0.525, 0.05, 0.525, 0.1, 0.475, 0.1, 0.475, 0.1, 0.525, 0.1, 0.525, 0.15, 0.475, 0.15, 0.475, 0.15, 0.525, 0.15, 0.525, 0.2, 0.475, 0.2, 0.525, 0.0, 0.575, 0.0, 0.575, 0.05, 0.525, 0.05, 0.5342, 0.05918, 0.5658, 0.05918, 0.5658, 0.09082, 0.5342, 0.09082, 0.525, 0.1, 0.575, 0.1, 0.575, 0.15, 0.525, 0.15, 0.5342, 0.1592, 0.5658, 0.1592, 0.5658, 0.1908, 0.5342, 0.1908, 0.575, 0.0, 0.625, 0.0, 0.625, 0.05, 0.575, 0.05, 0.575, 0.05, 0.625, 0.05, 0.625, 0.1, 0.575, 0.1, 0.575, 0.1, 0.625, 0.1, 0.625, 0.15, 0.575, 0.15, 0.575, 0.15, 0.625, 0.15, 0.625, 0.2, 0.575, 0.2, 0.375, 0.95, 0.425, 0.95, 0.425, 1.0, 0.375, 1.0, 0.425, 0.95, 0.475, 0.95, 0.475, 1.0, 0.425, 1.0, 0.475, 0.95, 0.525, 0.95, 0.525, 1.0, 0.475, 1.0, 0.525, 0.95, 0.575, 0.95, 0.575, 1.0, 0.525, 1.0, 0.375, 0.75, 0.425, 0.75, 0.425, 0.8, 0.375, 0.8, 0.375, 0.8, 0.425, 0.8, 0.425, 0.85, 0.375, 0.85, 0.375, 0.85, 0.425, 0.85, 0.425, 0.9, 0.375, 0.9, 0.375, 0.9, 0.425, 0.9, 0.425, 0.95, 0.375, 0.95, 0.425, 0.75, 0.475, 0.75, 0.475, 0.8, 0.425, 0.8, 0.4342, 0.8092, 0.4658, 0.8092, 0.4658, 0.8408, 0.4342, 0.8408, 0.425, 0.85, 0.475, 0.85, 0.475, 0.9, 0.425, 0.9, 0.4342, 0.9092, 0.4658, 0.9092, 0.4658, 0.9408, 0.4342, 0.9408, 0.475, 0.75, 0.525, 0.75, 0.525, 0.8, 0.475, 0.8, 0.475, 0.8, 0.525, 0.8, 0.525, 0.85, 0.475, 0.85, 0.4842, 0.8592, 0.5158, 0.8592, 0.5158, 0.8908, 0.4842, 0.8908, 0.475, 0.9, 0.525, 0.9, 0.525, 0.95, 0.475, 0.95, 0.525, 0.75, 0.575, 0.75, 0.575, 0.8, 0.525, 0.8, 0.5342, 0.8092, 0.5658, 0.8092, 0.5658, 0.8408, 0.5342, 0.8408, 0.525, 0.85, 0.575, 0.85, 0.575, 0.9, 0.525, 0.9, 0.5342, 0.9092, 0.5658, 0.9092, 0.5658, 0.9408, 0.5342, 0.9408, 0.575, 0.75, 0.625, 0.75, 0.625, 0.8, 0.575, 0.8, 0.575, 0.8, 0.625, 0.8, 0.625, 0.85, 0.575, 0.85, 0.575, 0.85, 0.625, 0.85, 0.625, 0.9, 0.575, 0.9, 0.575, 0.9, 0.625, 0.9, 0.625, 0.95, 0.575, 0.95, 0.625, 0.7, 0.675, 0.7, 0.675, 0.75, 0.625, 0.75, 0.675, 0.7, 0.725, 0.7, 0.725, 0.75, 0.675, 0.75, 0.725, 0.7, 0.775, 0.7, 0.775, 0.75, 0.725, 0.75, 0.775, 0.7, 0.825, 0.7, 0.825, 0.75, 0.775, 0.75, 0.625, 0.5, 0.675, 0.5, 0.675, 0.55, 0.625, 0.55, 0.625, 0.55, 0.675, 0.55, 0.675, 0.6, 0.625, 0.6, 0.625, 0.6, 0.675, 0.6, 0.675, 0.65, 0.625, 0.65, 0.625, 0.65, 0.675, 0.65, 0.675, 0.7, 0.625, 0.7, 0.675, 0.5, 0.725, 0.5, 0.725, 0.55, 0.675, 0.55, 0.675, 0.55, 0.725, 0.55, 0.725, 0.6, 0.675, 0.6, 0.675, 0.6, 0.725, 0.6, 0.725, 0.65, 0.675, 0.65, 0.675, 0.65, 0.725, 0.65, 0.725, 0.7, 0.675, 0.7, 0.725, 0.5, 0.775, 0.5, 0.775, 0.55, 0.725, 0.55, 0.725, 0.55, 0.775, 0.55, 0.775, 0.6, 0.725, 0.6, 0.7342, 0.6092, 0.7658, 0.6092, 0.7658, 0.6408, 0.7342, 0.6408, 0.725, 0.65, 0.775, 0.65, 0.775, 0.7, 0.725, 0.7, 0.775, 0.5, 0.825, 0.5, 0.825, 0.55, 0.775, 0.55, 0.775, 0.55, 0.825, 0.55, 0.825, 0.6, 0.775, 0.6, 0.775, 0.6, 0.825, 0.6, 0.825, 0.65, 0.775, 0.65, 0.775, 0.65, 0.825, 0.65, 0.825, 0.7, 0.775, 0.7, 0.825, 0.5, 0.875, 0.5, 0.875, 0.55, 0.825, 0.55, 0.825, 0.55, 0.875, 0.55, 0.875, 0.6, 0.825, 0.6, 0.825, 0.6, 0.875, 0.6, 0.875, 0.65, 0.825, 0.65, 0.825, 0.65, 0.875, 0.65, 0.875, 0.7, 0.825, 0.7, 0.1796, 0.5546, 0.1796, 0.5954, 0.175, 0.6, 0.175, 0.55, 0.2204, 0.5954, 0.2204, 0.5546, 0.225, 0.55, 0.225, 0.6, 0.2204, 0.5546, 0.1796, 0.5546, 0.175, 0.55, 0.225, 0.55, 0.1796, 0.5954, 0.2204, 0.5954, 0.225, 0.6, 0.175, 0.6, 0.2296, 0.5546, 0.2296, 0.5954, 0.225, 0.6, 0.225, 0.55, 0.2704, 0.5954, 0.2704, 0.5546, 0.275, 0.55, 0.275, 0.6, 0.2704, 0.5546, 0.2296, 0.5546, 0.225, 0.55, 0.275, 0.55, 0.2296, 0.5954, 0.2704, 0.5954, 0.275, 0.6, 0.225, 0.6, 0.2796, 0.5546, 0.2796, 0.5954, 0.275, 0.6, 0.275, 0.55, 0.3204, 0.5954, 0.3204, 0.5546, 0.325, 0.55, 0.325, 0.6, 0.3204, 0.5546, 0.2796, 0.5546, 0.275, 0.55, 0.325, 0.55, 0.2796, 0.5954, 0.3204, 0.5954, 0.325, 0.6, 0.275, 0.6, 0.1796, 0.6546, 0.1796, 0.6954, 0.175, 0.7, 0.175, 0.65, 0.2204, 0.6954, 0.2204, 0.6546, 0.225, 0.65, 0.225, 0.7, 0.2204, 0.6546, 0.1796, 0.6546, 0.175, 0.65, 0.225, 0.65, 0.1796, 0.6954, 0.2204, 0.6954, 0.225, 0.7, 0.175, 0.7, 0.2296, 0.6546, 0.2296, 0.6954, 0.225, 0.7, 0.225, 0.65, 0.2704, 0.6954, 0.2704, 0.6546, 0.275, 0.65, 0.275, 0.7, 0.2704, 0.6546, 0.2296, 0.6546, 0.225, 0.65, 0.275, 0.65, 0.2296, 0.6954, 0.2704, 0.6954, 0.275, 0.7, 0.225, 0.7, 0.2796, 0.6546, 0.2796, 0.6954, 0.275, 0.7, 0.275, 0.65, 0.3204, 0.6954, 0.3204, 0.6546, 0.325, 0.65, 0.325, 0.7, 0.3204, 0.6546, 0.2796, 0.6546, 0.275, 0.65, 0.325, 0.65, 0.2796, 0.6954, 0.3204, 0.6954, 0.325, 0.7, 0.275, 0.7, 0.4296, 0.3046, 0.4296, 0.3454, 0.425, 0.35, 0.425, 0.3, 0.4704, 0.3454, 0.4704, 0.3046, 0.475, 0.3, 0.475, 0.35, 0.4796, 0.3546, 0.4796, 0.3954, 0.475, 0.4, 0.475, 0.35, 0.5204, 0.3954, 0.5204, 0.3546, 0.525, 0.35, 0.525, 0.4, 0.5296, 0.4046, 0.5296, 0.4454, 0.525, 0.45, 0.525, 0.4, 0.5704, 0.4454, 0.5704, 0.4046, 0.575, 0.4, 0.575, 0.45, 0.4704, 0.3046, 0.4296, 0.3046, 0.425, 0.3, 0.475, 0.3, 0.4296, 0.3454, 0.4704, 0.3454, 0.475, 0.35, 0.425, 0.35, 0.5204, 0.3546, 0.4796, 0.3546, 0.475, 0.35, 0.525, 0.35, 0.4796, 0.3954, 0.5204, 0.3954, 0.525, 0.4, 0.475, 0.4, 0.5704, 0.4046, 0.5296, 0.4046, 0.525, 0.4, 0.575, 0.4, 0.5296, 0.4454, 0.5704, 0.4454, 0.575, 0.45, 0.525, 0.45, 0.4796, 0.5546, 0.4796, 0.5954, 0.475, 0.6, 0.475, 0.55, 0.4796, 0.6546, 0.4796, 0.6954, 0.475, 0.7, 0.475, 0.65, 0.5204, 0.5954, 0.5204, 0.5546, 0.525, 0.55, 0.525, 0.6, 0.5204, 0.6954, 0.5204, 0.6546, 0.525, 0.65, 0.525, 0.7, 0.5204, 0.5546, 0.4796, 0.5546, 0.475, 0.55, 0.525, 0.55, 0.4796, 0.5954, 0.5204, 0.5954, 0.525, 0.6, 0.475, 0.6, 0.5204, 0.6546, 0.4796, 0.6546, 0.475, 0.65, 0.525, 0.65, 0.4796, 0.6954, 0.5204, 0.6954, 0.525, 0.7, 0.475, 0.7, 0.4296, 0.05459, 0.4296, 0.09541, 0.425, 0.1, 0.425, 0.05, 0.4296, 0.1546, 0.4296, 0.1954, 0.425, 0.2, 0.425, 0.15, 0.4704, 0.09541, 0.4704, 0.05459, 0.475, 0.05, 0.475, 0.1, 0.4704, 0.1954, 0.4704, 0.1546, 0.475, 0.15, 0.475, 0.2, 0.5296, 0.05459, 0.5296, 0.09541, 0.525, 0.1, 0.525, 0.05, 0.5296, 0.1546, 0.5296, 0.1954, 0.525, 0.2, 0.525, 0.15, 0.5704, 0.09541, 0.5704, 0.05459, 0.575, 0.05, 0.575, 0.1, 0.5704, 0.1954, 0.5704, 0.1546, 0.575, 0.15, 0.575, 0.2, 0.4704, 0.05459, 0.4296, 0.05459, 0.425, 0.05, 0.475, 0.05, 0.4296, 0.09541, 0.4704, 0.09541, 0.475, 0.1, 0.425, 0.1, 0.4704, 0.1546, 0.4296, 0.1546, 0.425, 0.15, 0.475, 0.15, 0.4296, 0.1954, 0.4704, 0.1954, 0.475, 0.2, 0.425, 0.2, 0.5704, 0.05459, 0.5296, 0.05459, 0.525, 0.05, 0.575, 0.05, 0.5296, 0.09541, 0.5704, 0.09541, 0.575, 0.1, 0.525, 0.1, 0.5704, 0.1546, 0.5296, 0.1546, 0.525, 0.15, 0.575, 0.15, 0.5296, 0.1954, 0.5704, 0.1954, 0.575, 0.2, 0.525, 0.2, 0.4296, 0.8046, 0.4296, 0.8454, 0.425, 0.85, 0.425, 0.8, 0.4296, 0.9046, 0.4296, 0.9454, 0.425, 0.95, 0.425, 0.9, 0.4704, 0.8454, 0.4704, 0.8046, 0.475, 0.8, 0.475, 0.85, 0.4796, 0.8546, 0.4796, 0.8954, 0.475, 0.9, 0.475, 0.85, 0.4704, 0.9454, 0.4704, 0.9046, 0.475, 0.9, 0.475, 0.95, 0.5296, 0.8046, 0.5296, 0.8454, 0.525, 0.85, 0.525, 0.8, 0.5204, 0.8954, 0.5204, 0.8546, 0.525, 0.85, 0.525, 0.9, 0.5296, 0.9046, 0.5296, 0.9454, 0.525, 0.95, 0.525, 0.9, 0.5704, 0.8454, 0.5704, 0.8046, 0.575, 0.8, 0.575, 0.85, 0.5704, 0.9454, 0.5704, 0.9046, 0.575, 0.9, 0.575, 0.95, 0.4704, 0.8046, 0.4296, 0.8046, 0.425, 0.8, 0.475, 0.8, 0.4296, 0.8454, 0.4704, 0.8454, 0.475, 0.85, 0.425, 0.85, 0.4704, 0.9046, 0.4296, 0.9046, 0.425, 0.9, 0.475, 0.9, 0.4296, 0.9454, 0.4704, 0.9454, 0.475, 0.95, 0.425, 0.95, 0.5204, 0.8546, 0.4796, 0.8546, 0.475, 0.85, 0.525, 0.85, 0.4796, 0.8954, 0.5204, 0.8954, 0.525, 0.9, 0.475, 0.9, 0.5704, 0.8046, 0.5296, 0.8046, 0.525, 0.8, 0.575, 0.8, 0.5296, 0.8454, 0.5704, 0.8454, 0.575, 0.85, 0.525, 0.85, 0.5704, 0.9046, 0.5296, 0.9046, 0.525, 0.9, 0.575, 0.9, 0.5296, 0.9454, 0.5704, 0.9454, 0.575, 0.95, 0.525, 0.95, 0.7296, 0.6046, 0.7296, 0.6454, 0.725, 0.65, 0.725, 0.6, 0.7704, 0.6454, 0.7704, 0.6046, 0.775, 0.6, 0.775, 0.65, 0.7704, 0.6046, 0.7296, 0.6046, 0.725, 0.6, 0.775, 0.6, 0.7296, 0.6454, 0.7704, 0.6454, 0.775, 0.65, 0.725, 0.65, 0.1842, 0.5592, 0.1842, 0.5908, 0.1796, 0.5954, 0.1796, 0.5546, 0.2158, 0.5908, 0.2158, 0.5592, 0.2204, 0.5546, 0.2204, 0.5954, 0.2158, 0.5592, 0.1842, 0.5592, 0.1796, 0.5546, 0.2204, 0.5546, 0.1842, 0.5908, 0.2158, 0.5908, 0.2204, 0.5954, 0.1796, 0.5954, 0.2342, 0.5592, 0.2342, 0.5908, 0.2296, 0.5954, 0.2296, 0.5546, 0.2658, 0.5908, 0.2658, 0.5592, 0.2704, 0.5546, 0.2704, 0.5954, 0.2658, 0.5592, 0.2342, 0.5592, 0.2296, 0.5546, 0.2704, 0.5546, 0.2342, 0.5908, 0.2658, 0.5908, 0.2704, 0.5954, 0.2296, 0.5954, 0.2842, 0.5592, 0.2842, 0.5908, 0.2796, 0.5954, 0.2796, 0.5546, 0.3158, 0.5908, 0.3158, 0.5592, 0.3204, 0.5546, 0.3204, 0.5954, 0.3158, 0.5592, 0.2842, 0.5592, 0.2796, 0.5546, 0.3204, 0.5546, 0.2842, 0.5908, 0.3158, 0.5908, 0.3204, 0.5954, 0.2796, 0.5954, 0.1842, 0.6592, 0.1842, 0.6908, 0.1796, 0.6954, 0.1796, 0.6546, 0.2158, 0.6908, 0.2158, 0.6592, 0.2204, 0.6546, 0.2204, 0.6954, 0.2158, 0.6592, 0.1842, 0.6592, 0.1796, 0.6546, 0.2204, 0.6546, 0.1842, 0.6908, 0.2158, 0.6908, 0.2204, 0.6954, 0.1796, 0.6954, 0.2342, 0.6592, 0.2342, 0.6908, 0.2296, 0.6954, 0.2296, 0.6546, 0.2658, 0.6908, 0.2658, 0.6592, 0.2704, 0.6546, 0.2704, 0.6954, 0.2658, 0.6592, 0.2342, 0.6592, 0.2296, 0.6546, 0.2704, 0.6546, 0.2342, 0.6908, 0.2658, 0.6908, 0.2704, 0.6954, 0.2296, 0.6954, 0.2842, 0.6592, 0.2842, 0.6908, 0.2796, 0.6954, 0.2796, 0.6546, 0.3158, 0.6908, 0.3158, 0.6592, 0.3204, 0.6546, 0.3204, 0.6954, 0.3158, 0.6592, 0.2842, 0.6592, 0.2796, 0.6546, 0.3204, 0.6546, 0.2842, 0.6908, 0.3158, 0.6908, 0.3204, 0.6954, 0.2796, 0.6954, 0.4842, 0.5592, 0.4842, 0.5908, 0.4796, 0.5954, 0.4796, 0.5546, 0.4842, 0.6592, 0.4842, 0.6908, 0.4796, 0.6954, 0.4796, 0.6546, 0.5158, 0.5908, 0.5158, 0.5592, 0.5204, 0.5546, 0.5204, 0.5954, 0.5158, 0.6908, 0.5158, 0.6592, 0.5204, 0.6546, 0.5204, 0.6954, 0.5158, 0.5592, 0.4842, 0.5592, 0.4796, 0.5546, 0.5204, 0.5546, 0.4842, 0.5908, 0.5158, 0.5908, 0.5204, 0.5954, 0.4796, 0.5954, 0.5158, 0.6592, 0.4842, 0.6592, 0.4796, 0.6546, 0.5204, 0.6546, 0.4842, 0.6908, 0.5158, 0.6908, 0.5204, 0.6954, 0.4796, 0.6954, 0.4342, 0.05918, 0.4342, 0.09082, 0.4296, 0.09541, 0.4296, 0.05459, 0.4342, 0.1592, 0.4342, 0.1908, 0.4296, 0.1954, 0.4296, 0.1546, 0.4658, 0.09082, 0.4658, 0.05918, 0.4704, 0.05459, 0.4704, 0.09541, 0.4658, 0.1908, 0.4658, 0.1592, 0.4704, 0.1546, 0.4704, 0.1954, 0.5342, 0.05918, 0.5342, 0.09082, 0.5296, 0.09541, 0.5296, 0.05459, 0.5342, 0.1592, 0.5342, 0.1908, 0.5296, 0.1954, 0.5296, 0.1546, 0.5658, 0.09082, 0.5658, 0.05918, 0.5704, 0.05459, 0.5704, 0.09541, 0.5658, 0.1908, 0.5658, 0.1592, 0.5704, 0.1546, 0.5704, 0.1954, 0.4658, 0.05918, 0.4342, 0.05918, 0.4296, 0.05459, 0.4704, 0.05459, 0.4342, 0.09082, 0.4658, 0.09082, 0.4704, 0.09541, 0.4296, 0.09541, 0.4658, 0.1592, 0.4342, 0.1592, 0.4296, 0.1546, 0.4704, 0.1546, 0.4342, 0.1908, 0.4658, 0.1908, 0.4704, 0.1954, 0.4296, 0.1954, 0.5658, 0.05918, 0.5342, 0.05918, 0.5296, 0.05459, 0.5704, 0.05459, 0.5342, 0.09082, 0.5658, 0.09082, 0.5704, 0.09541, 0.5296, 0.09541, 0.5658, 0.1592, 0.5342, 0.1592, 0.5296, 0.1546, 0.5704, 0.1546, 0.5342, 0.1908, 0.5658, 0.1908, 0.5704, 0.1954, 0.5296, 0.1954, 0.4342, 0.8092, 0.4342, 0.8408, 0.4296, 0.8454, 0.4296, 0.8046, 0.4342, 0.9092, 0.4342, 0.9408, 0.4296, 0.9454, 0.4296, 0.9046, 0.4658, 0.8408, 0.4658, 0.8092, 0.4704, 0.8046, 0.4704, 0.8454, 0.4842, 0.8592, 0.4842, 0.8908, 0.4796, 0.8954, 0.4796, 0.8546, 0.4658, 0.9408, 0.4658, 0.9092, 0.4704, 0.9046, 0.4704, 0.9454, 0.5342, 0.8092, 0.5342, 0.8408, 0.5296, 0.8454, 0.5296, 0.8046, 0.5158, 0.8908, 0.5158, 0.8592, 0.5204, 0.8546, 0.5204, 0.8954, 0.5342, 0.9092, 0.5342, 0.9408, 0.5296, 0.9454, 0.5296, 0.9046, 0.5658, 0.8408, 0.5658, 0.8092, 0.5704, 0.8046, 0.5704, 0.8454, 0.5658, 0.9408, 0.5658, 0.9092, 0.5704, 0.9046, 0.5704, 0.9454, 0.4658, 0.8092, 0.4342, 0.8092, 0.4296, 0.8046, 0.4704, 0.8046, 0.4342, 0.8408, 0.4658, 0.8408, 0.4704, 0.8454, 0.4296, 0.8454, 0.4658, 0.9092, 0.4342, 0.9092, 0.4296, 0.9046, 0.4704, 0.9046, 0.4342, 0.9408, 0.4658, 0.9408, 0.4704, 0.9454, 0.4296, 0.9454, 0.5158, 0.8592, 0.4842, 0.8592, 0.4796, 0.8546, 0.5204, 0.8546, 0.4842, 0.8908, 0.5158, 0.8908, 0.5204, 0.8954, 0.4796, 0.8954, 0.5658, 0.8092, 0.5342, 0.8092, 0.5296, 0.8046, 0.5704, 0.8046, 0.5342, 0.8408, 0.5658, 0.8408, 0.5704, 0.8454, 0.5296, 0.8454, 0.5658, 0.9092, 0.5342, 0.9092, 0.5296, 0.9046, 0.5704, 0.9046, 0.5342, 0.9408, 0.5658, 0.9408, 0.5704, 0.9454, 0.5296, 0.9454, 0.7342, 0.6092, 0.7342, 0.6408, 0.7296, 0.6454, 0.7296, 0.6046, 0.7658, 0.6408, 0.7658, 0.6092, 0.7704, 0.6046, 0.7704, 0.6454, 0.7658, 0.6092, 0.7342, 0.6092, 0.7296, 0.6046, 0.7704, 0.6046, 0.7342, 0.6408, 0.7658, 0.6408, 0.7704, 0.6454, 0.7296, 0.6454, 0.4342, 0.3092, 0.4342, 0.3408, 0.4296, 0.3454, 0.4296, 0.3046, 0.4658, 0.3408, 0.4658, 0.3092, 0.4704, 0.3046, 0.4704, 0.3454, 0.4842, 0.3592, 0.4842, 0.3908, 0.4796, 0.3954, 0.4796, 0.3546, 0.5158, 0.3908, 0.5158, 0.3592, 0.5204, 0.3546, 0.5204, 0.3954, 0.5342, 0.4092, 0.5342, 0.4408, 0.5296, 0.4454, 0.5296, 0.4046, 0.5658, 0.4408, 0.5658, 0.4092, 0.5704, 0.4046, 0.5704, 0.4454, 0.4658, 0.3092, 0.4342, 0.3092, 0.4296, 0.3046, 0.4704, 0.3046, 0.4342, 0.3408, 0.4658, 0.3408, 0.4704, 0.3454, 0.4296, 0.3454, 0.5158, 0.3592, 0.4842, 0.3592, 0.4796, 0.3546, 0.5204, 0.3546, 0.4842, 0.3908, 0.5158, 0.3908, 0.5204, 0.3954, 0.4796, 0.3954, 0.5658, 0.4092, 0.5342, 0.4092, 0.5296, 0.4046, 0.5704, 0.4046, 0.5342, 0.4408, 0.5658, 0.4408, 0.5704, 0.4454, 0.5296, 0.4454])
me_cube.materials.append(mat_material)
me_cube.materials.append(mat_001)
me_cube.materials.append(mat_002)
me_cube.materials.append(mat_003)
me_cube.use_mirror_vertex_groups = False
me_cube.update()

# ---- objects
ob_cube = bpy.data.objects.new('Cube', me_cube)
ob_light = bpy.data.objects.new('Light', light_light)
ob_camera = bpy.data.objects.new('Camera', cam_camera)

# ---- transforms, parenting, visibility, modifiers, constraints
ob_cube.location = (0.0, 0.0, 0.0)
ob_cube.lock_rotations_4d = False
ob_cube.empty_display_type = 'ARROWS'
ob_cube.lineart.crease_threshold = 0.0
_m = ob_cube.modifiers.new('细分', 'SUBSURF')
_m.levels = 3
_m.render_levels = 3
_m = ob_cube.modifiers.new('Auto Smooth', 'NODES')
_m.node_group = ng_auto_smooth
_gi = [s.identifier for s in ng_auto_smooth.interface.items_tree if s.item_type == 'SOCKET' and s.in_out == 'INPUT']
_m[_gi[1]] = 0.5236  # Angle
ob_light.location = (4.076, 1.005, 5.904)
ob_light.rotation_euler = (0.6503, 0.05522, 1.866)
ob_light.lock_rotations_4d = False
ob_light.empty_display_type = 'ARROWS'
ob_light.color = (0.0, 0.0, 0.0, 0.0)
ob_light.lineart.crease_threshold = 0.0
ob_camera.location = (7.359, -6.926, 4.958)
ob_camera.rotation_euler = (1.109, 0.0, 0.8149)
ob_camera.lock_rotations_4d = False
ob_camera.empty_display_type = 'ARROWS'
ob_camera.color = (0.0, 0.0, 0.0, 0.0)
ob_camera.display_type = 'WIRE'
ob_camera.lineart.crease_threshold = 0.0

# ---- collection membership
col_collection.objects.link(ob_cube)
col_collection.objects.link(ob_light)
col_collection.objects.link(ob_camera)

# ---- scene / render settings (as saved in the file)
scene.camera = ob_camera
scene.frame_start = 1; scene.frame_end = 250; scene.frame_set(1)
scene.render.engine = 'BLENDER_EEVEE_NEXT'
scene.cycles.sampling_pattern = 'TABULATED_SOBOL'
scene.view_settings.view_transform = 'Filmic'
bpy.context.view_layer.update()
